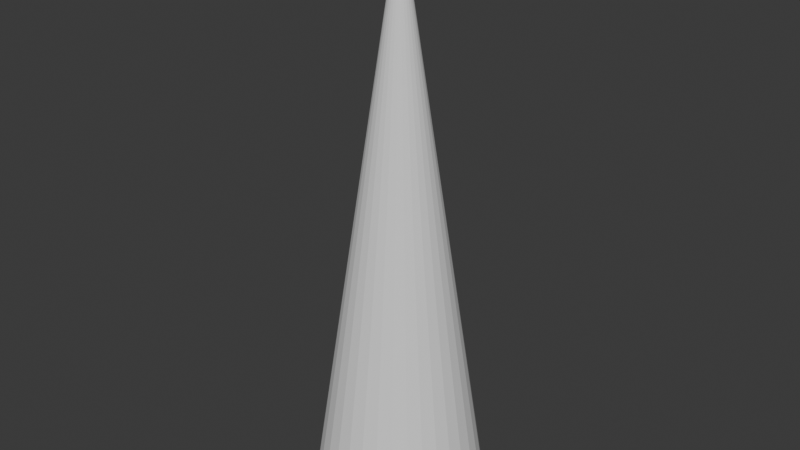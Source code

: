 # Source: cone.blend  (saved by Blender 4.2.66; exported with 4.5.12 LTS)
import bpy
from mathutils import Matrix  # noqa: F401  (used for matrix-valued properties, if any)

bpy.ops.wm.read_factory_settings(use_empty=True)
scene = bpy.context.scene
scene.name = 'Scene'

# ---- collections
col_collection = bpy.data.collections.new('Collection'); scene.collection.children.link(col_collection)

# ---- world
world_world = bpy.data.worlds.new('World'); scene.world = world_world
world_world.use_nodes = True; world_world.node_tree.nodes.clear()
_N = world_world.node_tree.nodes; _L = world_world.node_tree.links
n0 = _N.new('ShaderNodeOutputWorld'); n0.name = 'World Output'; n0.location = (300, 300)
n1 = _N.new('ShaderNodeBackground'); n1.name = 'Background'; n1.location = (10, 300)
n1.inputs[0].default_value = (0.05088, 0.05088, 0.05088, 1.0)
_L.new(n1.outputs[0], n0.inputs[0])
n0.is_active_output = True
world_world.color = (0.05088, 0.05088, 0.05088)
world_world.sun_shadow_jitter_overblur = 0.0

# ---- meshes
me_cone = bpy.data.meshes.new('Cone')
me_cone.from_pydata([(-2.397e-09, 1.198, -1.0), (0.2337, 1.175, -1.0), (0.4585, 1.107, -1.0), (0.6656, 0.9961, -1.0), (0.8471, 0.8471, -1.0), (0.9961, 0.6656, -1.0), (1.107, 0.4585, -1.0), (1.175, 0.2337, -1.0), (1.198, -2.95e-09, -1.0), (1.175, -0.2337, -1.0), (1.107, -0.4585, -1.0), (0.9961, -0.6656, -1.0), (0.8471, -0.8471, -1.0), (0.6656, -0.9961, -1.0), (0.4585, -1.107, -1.0), (0.2337, -1.175, -1.0), (-2.397e-09, -1.198, -1.0), (-0.2337, -1.175, -1.0), (-0.4585, -1.107, -1.0), (-0.6656, -0.9961, -1.0), (-0.8471, -0.8471, -1.0), (-0.9961, -0.6656, -1.0), (-1.107, -0.4585, -1.0), (-1.175, -0.2337, -1.0), (-1.198, -2.95e-09, -1.0), (-1.175, 0.2337, -1.0), (-1.107, 0.4585, -1.0), (-0.9961, 0.6656, -1.0), (-0.8471, 0.8471, -1.0), (-0.6656, 0.9961, -1.0), (-0.4585, 1.107, -1.0), (-0.2337, 1.175, -1.0), (0.0, 0.0, 6.99)], [], [(0, 32, 1), (1, 32, 2), (2, 32, 3), (3, 32, 4), (4, 32, 5), (5, 32, 6), (6, 32, 7), (7, 32, 8), (8, 32, 9), (9, 32, 10), (10, 32, 11), (11, 32, 12), (12, 32, 13), (13, 32, 14), (14, 32, 15), (15, 32, 16), (16, 32, 17), (17, 32, 18), (18, 32, 19), (19, 32, 20), (20, 32, 21), (21, 32, 22), (22, 32, 23), (23, 32, 24), (24, 32, 25), (25, 32, 26), (26, 32, 27), (27, 32, 28), (28, 32, 29), (29, 32, 30), (0, 1, 2, 3, 4, 5, 6, 7, 8, 9, 10, 11, 12, 13, 14, 15, 16, 17, 18, 19, 20, 21, 22, 23, 24, 25, 26, 27, 28, 29, 30, 31), (30, 32, 31), (31, 32, 0)])
_uv = me_cone.uv_layers.new(name='UVMap')
_uv.uv.foreach_set('vector', [0.25, 0.49, 0.25, 0.25, 0.2968, 0.4854, 0.2968, 0.4854, 0.25, 0.25, 0.3418, 0.4717, 0.3418, 0.4717, 0.25, 0.25, 0.3833, 0.4496, 0.3833, 0.4496, 0.25, 0.25, 0.4197, 0.4197, 0.4197, 0.4197, 0.25, 0.25, 0.4496, 0.3833, 0.4496, 0.3833, 0.25, 0.25, 0.4717, 0.3418, 0.4717, 0.3418, 0.25, 0.25, 0.4854, 0.2968, 0.4854, 0.2968, 0.25, 0.25, 0.49, 0.25, 0.49, 0.25, 0.25, 0.25, 0.4854, 0.2032, 0.4854, 0.2032, 0.25, 0.25, 0.4717, 0.1582, 0.4717, 0.1582, 0.25, 0.25, 0.4496, 0.1167, 0.4496, 0.1167, 0.25, 0.25, 0.4197, 0.08029, 0.4197, 0.08029, 0.25, 0.25, 0.3833, 0.05045, 0.3833, 0.05045, 0.25, 0.25, 0.3418, 0.02827, 0.3418, 0.02827, 0.25, 0.25, 0.2968, 0.01461, 0.2968, 0.01461, 0.25, 0.25, 0.25, 0.01, 0.25, 0.01, 0.25, 0.25, 0.2032, 0.01461, 0.2032, 0.01461, 0.25, 0.25, 0.1582, 0.02827, 0.1582, 0.02827, 0.25, 0.25, 0.1167, 0.05045, 0.1167, 0.05045, 0.25, 0.25, 0.08029, 0.08029, 0.08029, 0.08029, 0.25, 0.25, 0.05045, 0.1167, 0.05045, 0.1167, 0.25, 0.25, 0.02827, 0.1582, 0.02827, 0.1582, 0.25, 0.25, 0.01461, 0.2032, 0.01461, 0.2032, 0.25, 0.25, 0.01, 0.25, 0.01, 0.25, 0.25, 0.25, 0.01461, 0.2968, 0.01461, 0.2968, 0.25, 0.25, 0.02827, 0.3418, 0.02827, 0.3418, 0.25, 0.25, 0.05045, 0.3833, 0.05045, 0.3833, 0.25, 0.25, 0.08029, 0.4197, 0.08029, 0.4197, 0.25, 0.25, 0.1167, 0.4496, 0.1167, 0.4496, 0.25, 0.25, 0.1582, 0.4717, 0.75, 0.49, 0.7968, 0.4854, 0.8418, 0.4717, 0.8833, 0.4496, 0.9197, 0.4197, 0.9496, 0.3833, 0.9717, 0.3418, 0.9854, 0.2968, 0.99, 0.25, 0.9854, 0.2032, 0.9717, 0.1582, 0.9496, 0.1167, 0.9197, 0.08029, 0.8833, 0.05045, 0.8418, 0.02827, 0.7968, 0.01461, 0.75, 0.01, 0.7032, 0.01461, 0.6582, 0.02827, 0.6167, 0.05045, 0.5803, 0.08029, 0.5504, 0.1167, 0.5283, 0.1582, 0.5146, 0.2032, 0.51, 0.25, 0.5146, 0.2968, 0.5283, 0.3418, 0.5504, 0.3833, 0.5803, 0.4197, 0.6167, 0.4496, 0.6582, 0.4717, 0.7032, 0.4854, 0.1582, 0.4717, 0.25, 0.25, 0.2032, 0.4854, 0.2032, 0.4854, 0.25, 0.25, 0.25, 0.49])
me_cone.update()

# ---- objects
ob_cone = bpy.data.objects.new('Cone', me_cone)

# ---- transforms, parenting, visibility, modifiers, constraints
ob_cone.location = (0.0, 0.0, 0.0)

# ---- collection membership
col_collection.objects.link(ob_cone)

# ---- scene / render settings (as saved in the file)
scene.frame_start = 1; scene.frame_end = 250; scene.frame_set(1)
scene.render.engine = 'BLENDER_EEVEE_NEXT'
bpy.context.view_layer.update()

# ---- added for rendering (the .blend has no active camera and no usable light): camera, sun
cam_auto = bpy.data.cameras.new('AutoCamera')
cam_auto.lens = 50.0
cam_auto.sensor_width = 36.0
cam_auto.clip_end = 1000.0
ob_auto_camera = bpy.data.objects.new('AutoCamera', cam_auto)
scene.collection.objects.link(ob_auto_camera)
ob_auto_camera.location = (8.03016, -9.6362, 9.41931)
ob_auto_camera.rotation_euler = (1.09748, -7.21219e-08, 0.694738)
scene.camera = ob_auto_camera
light_auto_sun = bpy.data.lights.new('AutoSun', 'SUN')
light_auto_sun.energy = 3.0
light_auto_sun.angle = 0.0523599
ob_auto_sun = bpy.data.objects.new('AutoSun', light_auto_sun)
scene.collection.objects.link(ob_auto_sun)
ob_auto_sun.rotation_euler = (0.872665, 0.174533, 0.523599)
bpy.context.view_layer.update()
